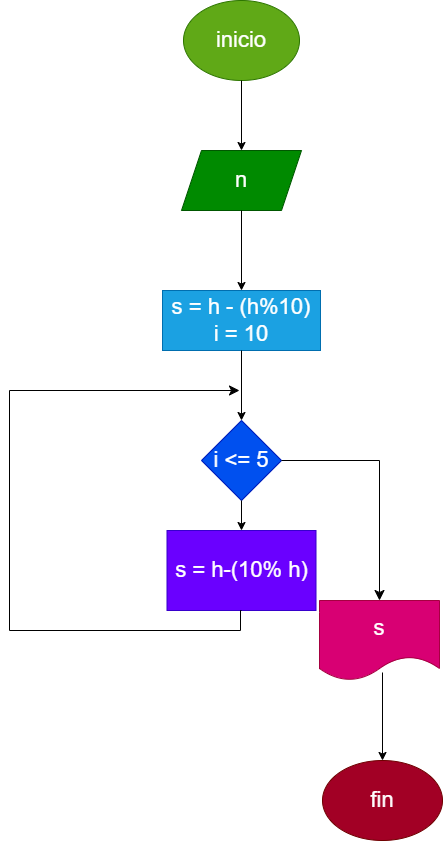

The diagram above was exported from draw.io. Its source (the exported page's mxGraphModel, read from the mxfile embedded in the PNG):
<mxGraphModel dx="662" dy="239" grid="1" gridSize="10" guides="1" tooltips="1" connect="1" arrows="1" fold="1" page="1" pageScale="1" pageWidth="827" pageHeight="1169" math="0" shadow="0">
  <root>
    <mxCell id="0" />
    <mxCell id="1" parent="0" />
    <mxCell id="2" value="&lt;font style=&quot;font-size: 22px;&quot;&gt;inicio&lt;/font&gt;" style="ellipse;whiteSpace=wrap;html=1;fillColor=#60a917;fontColor=#ffffff;strokeColor=#2D7600;" parent="1" vertex="1">
      <mxGeometry x="284" y="90" width="116" height="80" as="geometry" />
    </mxCell>
    <mxCell id="3" value="" style="edgeStyle=none;orthogonalLoop=1;jettySize=auto;html=1;fontSize=22;exitX=0.5;exitY=1;exitDx=0;exitDy=0;entryX=0.5;entryY=0;entryDx=0;entryDy=0;" parent="1" source="2" target="4" edge="1">
      <mxGeometry width="100" relative="1" as="geometry">
        <mxPoint x="320" y="210" as="sourcePoint" />
        <mxPoint x="342" y="240" as="targetPoint" />
        <Array as="points" />
      </mxGeometry>
    </mxCell>
    <mxCell id="4" value="n" style="shape=parallelogram;perimeter=parallelogramPerimeter;whiteSpace=wrap;html=1;fixedSize=1;fontSize=22;fillColor=#008a00;fontColor=#ffffff;strokeColor=#005700;" parent="1" vertex="1">
      <mxGeometry x="282" y="240" width="120" height="60" as="geometry" />
    </mxCell>
    <mxCell id="5" value="" style="edgeStyle=none;orthogonalLoop=1;jettySize=auto;html=1;fontSize=22;exitX=0.5;exitY=1;exitDx=0;exitDy=0;entryX=0.5;entryY=0;entryDx=0;entryDy=0;" parent="1" source="4" target="6" edge="1">
      <mxGeometry width="100" relative="1" as="geometry">
        <mxPoint x="260" y="380" as="sourcePoint" />
        <mxPoint x="342" y="380" as="targetPoint" />
        <Array as="points" />
      </mxGeometry>
    </mxCell>
    <mxCell id="6" value="s = h - (h%10)&lt;br&gt;i = 10" style="whiteSpace=wrap;html=1;fontSize=22;fillColor=#1ba1e2;fontColor=#ffffff;strokeColor=#006EAF;" parent="1" vertex="1">
      <mxGeometry x="263" y="380" width="158" height="60" as="geometry" />
    </mxCell>
    <mxCell id="7" value="" style="edgeStyle=none;orthogonalLoop=1;jettySize=auto;html=1;fontSize=22;exitX=0.5;exitY=1;exitDx=0;exitDy=0;entryX=0.5;entryY=0;entryDx=0;entryDy=0;" parent="1" source="6" target="8" edge="1">
      <mxGeometry width="100" relative="1" as="geometry">
        <mxPoint x="250" y="570" as="sourcePoint" />
        <mxPoint x="342" y="520" as="targetPoint" />
        <Array as="points" />
      </mxGeometry>
    </mxCell>
    <mxCell id="8" value="i &amp;lt;= 5" style="rhombus;whiteSpace=wrap;html=1;fontSize=22;fillColor=#0050ef;fontColor=#ffffff;strokeColor=#001DBC;" parent="1" vertex="1">
      <mxGeometry x="302" y="510" width="80" height="80" as="geometry" />
    </mxCell>
    <mxCell id="9" value="" style="edgeStyle=none;orthogonalLoop=1;jettySize=auto;html=1;fontSize=22;exitX=0.5;exitY=1;exitDx=0;exitDy=0;entryX=0.5;entryY=0;entryDx=0;entryDy=0;" parent="1" source="8" target="10" edge="1">
      <mxGeometry width="100" relative="1" as="geometry">
        <mxPoint x="200" y="680" as="sourcePoint" />
        <mxPoint x="340" y="630" as="targetPoint" />
        <Array as="points" />
      </mxGeometry>
    </mxCell>
    <mxCell id="10" value="s = h-(10% h)" style="whiteSpace=wrap;html=1;fontSize=22;fillColor=#6a00ff;fontColor=#ffffff;strokeColor=#3700CC;" parent="1" vertex="1">
      <mxGeometry x="267.5" y="620" width="149" height="80" as="geometry" />
    </mxCell>
    <mxCell id="11" value="" style="edgeStyle=segmentEdgeStyle;endArrow=classic;html=1;curved=0;rounded=0;endSize=8;startSize=8;sourcePerimeterSpacing=0;targetPerimeterSpacing=0;fontSize=22;exitX=0.5;exitY=1;exitDx=0;exitDy=0;" parent="1" source="10" edge="1">
      <mxGeometry width="100" relative="1" as="geometry">
        <mxPoint x="60" y="640" as="sourcePoint" />
        <mxPoint x="340" y="480" as="targetPoint" />
        <Array as="points">
          <mxPoint x="341" y="720" />
          <mxPoint x="110" y="720" />
          <mxPoint x="110" y="480" />
        </Array>
      </mxGeometry>
    </mxCell>
    <mxCell id="13" value="" style="edgeStyle=segmentEdgeStyle;endArrow=classic;html=1;curved=0;rounded=0;endSize=8;startSize=8;sourcePerimeterSpacing=0;targetPerimeterSpacing=0;fontSize=22;exitX=1;exitY=0.5;exitDx=0;exitDy=0;entryX=0.5;entryY=0;entryDx=0;entryDy=0;" parent="1" source="8" target="14" edge="1">
      <mxGeometry width="100" relative="1" as="geometry">
        <mxPoint x="550" y="590" as="sourcePoint" />
        <mxPoint x="480" y="720" as="targetPoint" />
        <Array as="points">
          <mxPoint x="480" y="550" />
        </Array>
      </mxGeometry>
    </mxCell>
    <mxCell id="14" value="s" style="shape=document;whiteSpace=wrap;html=1;boundedLbl=1;fontSize=22;fillColor=#d80073;fontColor=#ffffff;strokeColor=#A50040;" parent="1" vertex="1">
      <mxGeometry x="420" y="690" width="120" height="80" as="geometry" />
    </mxCell>
    <mxCell id="15" value="" style="edgeStyle=none;orthogonalLoop=1;jettySize=auto;html=1;fontSize=22;exitX=0.525;exitY=0.9;exitDx=0;exitDy=0;exitPerimeter=0;entryX=0.5;entryY=0;entryDx=0;entryDy=0;" parent="1" source="14" target="16" edge="1">
      <mxGeometry width="100" relative="1" as="geometry">
        <mxPoint x="380" y="910" as="sourcePoint" />
        <mxPoint x="480" y="840" as="targetPoint" />
        <Array as="points" />
      </mxGeometry>
    </mxCell>
    <mxCell id="16" value="fin" style="ellipse;whiteSpace=wrap;html=1;fontSize=22;fillColor=#a20025;fontColor=#ffffff;strokeColor=#6F0000;" parent="1" vertex="1">
      <mxGeometry x="423" y="850" width="120" height="80" as="geometry" />
    </mxCell>
  </root>
</mxGraphModel>